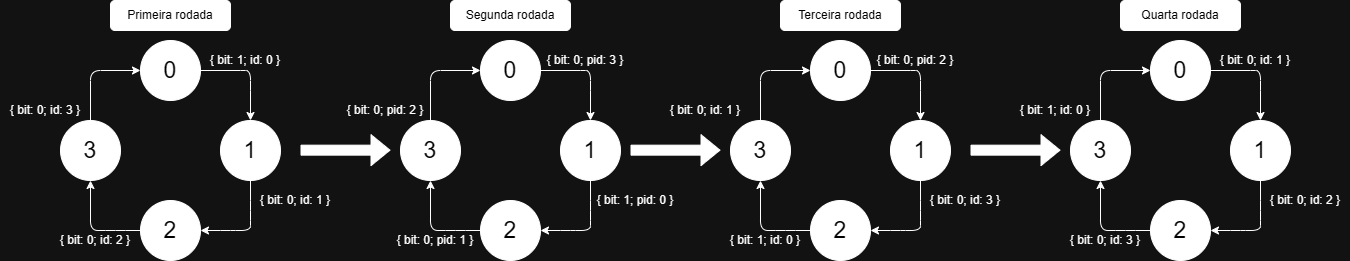

The diagram above was exported from draw.io. Its source (the exported page's mxGraphModel, read from the mxfile embedded in the PNG):
<mxGraphModel dx="1698" dy="1096" grid="1" gridSize="10" guides="1" tooltips="1" connect="1" arrows="1" fold="1" page="1" pageScale="1" pageWidth="827" pageHeight="1169" math="0" shadow="0">
  <root>
    <mxCell id="0" />
    <mxCell id="1" parent="0" />
    <mxCell id="XbpkQeT7r87-W0wG0bQj-1" parent="1" style="ellipse;whiteSpace=wrap;html=1;aspect=fixed;fillColor=light-dark(#FFFFFF,#FFFFFF);fontSize=23;" value="&lt;div&gt;&lt;font style=&quot;color: light-dark(rgb(0, 0, 0), rgb(0, 0, 0));&quot;&gt;0&lt;/font&gt;&lt;/div&gt;" vertex="1">
      <mxGeometry height="60" width="60" x="240" y="160" as="geometry" />
    </mxCell>
    <mxCell id="XbpkQeT7r87-W0wG0bQj-2" parent="1" style="ellipse;whiteSpace=wrap;html=1;aspect=fixed;fillColor=light-dark(#FFFFFF,#FFFFFF);fontSize=23;" value="&lt;div&gt;&lt;font style=&quot;color: light-dark(rgb(0, 0, 0), rgb(0, 0, 0));&quot;&gt;1&lt;/font&gt;&lt;/div&gt;" vertex="1">
      <mxGeometry height="60" width="60" x="320" y="240" as="geometry" />
    </mxCell>
    <mxCell id="XbpkQeT7r87-W0wG0bQj-3" parent="1" style="ellipse;whiteSpace=wrap;html=1;aspect=fixed;fillColor=light-dark(#FFFFFF,#FFFFFF);fontSize=23;" value="&lt;div&gt;&lt;font style=&quot;color: light-dark(rgb(0, 0, 0), rgb(0, 0, 0));&quot;&gt;2&lt;/font&gt;&lt;/div&gt;" vertex="1">
      <mxGeometry height="60" width="60" x="240" y="320" as="geometry" />
    </mxCell>
    <mxCell id="XbpkQeT7r87-W0wG0bQj-4" parent="1" style="ellipse;whiteSpace=wrap;html=1;aspect=fixed;fillColor=light-dark(#FFFFFF,#FFFFFF);fontSize=23;" value="&lt;div&gt;&lt;font style=&quot;color: light-dark(rgb(0, 0, 0), rgb(0, 0, 0));&quot;&gt;3&lt;/font&gt;&lt;/div&gt;" vertex="1">
      <mxGeometry height="60" width="60" x="160" y="240" as="geometry" />
    </mxCell>
    <mxCell id="XbpkQeT7r87-W0wG0bQj-7" edge="1" parent="1" source="XbpkQeT7r87-W0wG0bQj-1" style="curved=1;endArrow=classic;html=1;rounded=0;entryX=0.5;entryY=0;entryDx=0;entryDy=0;exitX=1;exitY=0.5;exitDx=0;exitDy=0;" target="XbpkQeT7r87-W0wG0bQj-2" value="">
      <mxGeometry height="50" relative="1" width="50" as="geometry">
        <Array as="points">
          <mxPoint x="340" y="190" />
          <mxPoint x="350" y="190" />
          <mxPoint x="350" y="210" />
        </Array>
        <mxPoint x="290" y="300" as="sourcePoint" />
        <mxPoint x="340" y="250" as="targetPoint" />
      </mxGeometry>
    </mxCell>
    <mxCell id="XbpkQeT7r87-W0wG0bQj-8" edge="1" parent="1" source="XbpkQeT7r87-W0wG0bQj-2" style="curved=0;endArrow=classic;html=1;rounded=1;entryX=1;entryY=0.5;entryDx=0;entryDy=0;exitX=0.5;exitY=1;exitDx=0;exitDy=0;" target="XbpkQeT7r87-W0wG0bQj-3" value="">
      <mxGeometry height="50" relative="1" width="50" as="geometry">
        <Array as="points">
          <mxPoint x="350" y="330" />
          <mxPoint x="350" y="350" />
          <mxPoint x="330" y="350" />
        </Array>
        <mxPoint x="350" y="325" as="sourcePoint" />
        <mxPoint x="400" y="375" as="targetPoint" />
      </mxGeometry>
    </mxCell>
    <mxCell id="XbpkQeT7r87-W0wG0bQj-9" edge="1" parent="1" source="XbpkQeT7r87-W0wG0bQj-3" style="curved=0;endArrow=classic;html=1;rounded=1;entryX=0.5;entryY=1;entryDx=0;entryDy=0;exitX=0;exitY=0.5;exitDx=0;exitDy=0;" target="XbpkQeT7r87-W0wG0bQj-4" value="">
      <mxGeometry height="50" relative="1" width="50" as="geometry">
        <Array as="points">
          <mxPoint x="215" y="350" />
          <mxPoint x="190" y="350" />
        </Array>
        <mxPoint x="215" y="300" as="sourcePoint" />
        <mxPoint x="165" y="350" as="targetPoint" />
      </mxGeometry>
    </mxCell>
    <mxCell id="XbpkQeT7r87-W0wG0bQj-10" edge="1" parent="1" source="XbpkQeT7r87-W0wG0bQj-4" style="curved=0;endArrow=classic;html=1;rounded=1;entryX=0;entryY=0.5;entryDx=0;entryDy=0;exitX=0.5;exitY=0;exitDx=0;exitDy=0;" target="XbpkQeT7r87-W0wG0bQj-1" value="">
      <mxGeometry height="50" relative="1" width="50" as="geometry">
        <Array as="points">
          <mxPoint x="190" y="190" />
        </Array>
        <mxPoint x="230" y="220" as="sourcePoint" />
        <mxPoint x="180" y="170" as="targetPoint" />
      </mxGeometry>
    </mxCell>
    <mxCell id="XbpkQeT7r87-W0wG0bQj-11" parent="1" style="text;html=1;whiteSpace=wrap;strokeColor=none;fillColor=none;align=center;verticalAlign=middle;rounded=0;" value="{ bit: 1; id: 0 }" vertex="1">
      <mxGeometry height="20" width="90" x="300" y="170" as="geometry" />
    </mxCell>
    <mxCell id="XbpkQeT7r87-W0wG0bQj-12" parent="1" style="text;html=1;whiteSpace=wrap;strokeColor=none;fillColor=none;align=center;verticalAlign=middle;rounded=0;" value="{ bit: 0; id: 1 }" vertex="1">
      <mxGeometry height="20" width="90" x="350" y="310" as="geometry" />
    </mxCell>
    <mxCell id="XbpkQeT7r87-W0wG0bQj-13" parent="1" style="text;html=1;whiteSpace=wrap;strokeColor=none;fillColor=none;align=center;verticalAlign=middle;rounded=0;" value="{ bit: 0; id: 2 }" vertex="1">
      <mxGeometry height="20" width="90" x="150" y="350" as="geometry" />
    </mxCell>
    <mxCell id="XbpkQeT7r87-W0wG0bQj-14" parent="1" style="text;html=1;whiteSpace=wrap;strokeColor=none;fillColor=none;align=center;verticalAlign=middle;rounded=0;" value="{ bit: 0; id: 3 }" vertex="1">
      <mxGeometry height="20" width="90" x="100" y="220" as="geometry" />
    </mxCell>
    <mxCell id="XbpkQeT7r87-W0wG0bQj-27" parent="1" style="ellipse;whiteSpace=wrap;html=1;aspect=fixed;fillColor=light-dark(#FFFFFF,#FFFFFF);fontSize=23;" value="&lt;div&gt;&lt;font style=&quot;color: light-dark(rgb(0, 0, 0), rgb(0, 0, 0));&quot;&gt;0&lt;/font&gt;&lt;/div&gt;" vertex="1">
      <mxGeometry height="60" width="60" x="580" y="160" as="geometry" />
    </mxCell>
    <mxCell id="XbpkQeT7r87-W0wG0bQj-28" parent="1" style="ellipse;whiteSpace=wrap;html=1;aspect=fixed;fillColor=light-dark(#FFFFFF,#FFFFFF);fontSize=23;" value="&lt;div&gt;&lt;font style=&quot;color: light-dark(rgb(0, 0, 0), rgb(0, 0, 0));&quot;&gt;1&lt;/font&gt;&lt;/div&gt;" vertex="1">
      <mxGeometry height="60" width="60" x="660" y="240" as="geometry" />
    </mxCell>
    <mxCell id="XbpkQeT7r87-W0wG0bQj-29" parent="1" style="ellipse;whiteSpace=wrap;html=1;aspect=fixed;fillColor=light-dark(#FFFFFF,#FFFFFF);fontSize=23;" value="&lt;div&gt;&lt;font style=&quot;color: light-dark(rgb(0, 0, 0), rgb(0, 0, 0));&quot;&gt;2&lt;/font&gt;&lt;/div&gt;" vertex="1">
      <mxGeometry height="60" width="60" x="580" y="320" as="geometry" />
    </mxCell>
    <mxCell id="XbpkQeT7r87-W0wG0bQj-30" parent="1" style="ellipse;whiteSpace=wrap;html=1;aspect=fixed;fillColor=light-dark(#FFFFFF,#FFFFFF);fontSize=23;" value="&lt;div&gt;&lt;font style=&quot;color: light-dark(rgb(0, 0, 0), rgb(0, 0, 0));&quot;&gt;3&lt;/font&gt;&lt;/div&gt;" vertex="1">
      <mxGeometry height="60" width="60" x="500" y="240" as="geometry" />
    </mxCell>
    <mxCell id="XbpkQeT7r87-W0wG0bQj-31" edge="1" parent="1" source="XbpkQeT7r87-W0wG0bQj-27" style="curved=1;endArrow=classic;html=1;rounded=0;entryX=0.5;entryY=0;entryDx=0;entryDy=0;exitX=1;exitY=0.5;exitDx=0;exitDy=0;" target="XbpkQeT7r87-W0wG0bQj-28" value="">
      <mxGeometry height="50" relative="1" width="50" as="geometry">
        <Array as="points">
          <mxPoint x="680" y="190" />
          <mxPoint x="690" y="190" />
          <mxPoint x="690" y="210" />
        </Array>
        <mxPoint x="630" y="300" as="sourcePoint" />
        <mxPoint x="680" y="250" as="targetPoint" />
      </mxGeometry>
    </mxCell>
    <mxCell id="XbpkQeT7r87-W0wG0bQj-32" edge="1" parent="1" source="XbpkQeT7r87-W0wG0bQj-28" style="curved=0;endArrow=classic;html=1;rounded=1;entryX=1;entryY=0.5;entryDx=0;entryDy=0;exitX=0.5;exitY=1;exitDx=0;exitDy=0;" target="XbpkQeT7r87-W0wG0bQj-29" value="">
      <mxGeometry height="50" relative="1" width="50" as="geometry">
        <Array as="points">
          <mxPoint x="690" y="330" />
          <mxPoint x="690" y="350" />
          <mxPoint x="670" y="350" />
        </Array>
        <mxPoint x="690" y="325" as="sourcePoint" />
        <mxPoint x="740" y="375" as="targetPoint" />
      </mxGeometry>
    </mxCell>
    <mxCell id="XbpkQeT7r87-W0wG0bQj-33" edge="1" parent="1" source="XbpkQeT7r87-W0wG0bQj-29" style="curved=0;endArrow=classic;html=1;rounded=1;entryX=0.5;entryY=1;entryDx=0;entryDy=0;exitX=0;exitY=0.5;exitDx=0;exitDy=0;" target="XbpkQeT7r87-W0wG0bQj-30" value="">
      <mxGeometry height="50" relative="1" width="50" as="geometry">
        <Array as="points">
          <mxPoint x="555" y="350" />
          <mxPoint x="530" y="350" />
        </Array>
        <mxPoint x="555" y="300" as="sourcePoint" />
        <mxPoint x="505" y="350" as="targetPoint" />
      </mxGeometry>
    </mxCell>
    <mxCell id="XbpkQeT7r87-W0wG0bQj-34" edge="1" parent="1" source="XbpkQeT7r87-W0wG0bQj-30" style="curved=0;endArrow=classic;html=1;rounded=1;entryX=0;entryY=0.5;entryDx=0;entryDy=0;exitX=0.5;exitY=0;exitDx=0;exitDy=0;" target="XbpkQeT7r87-W0wG0bQj-27" value="">
      <mxGeometry height="50" relative="1" width="50" as="geometry">
        <Array as="points">
          <mxPoint x="530" y="190" />
        </Array>
        <mxPoint x="570" y="220" as="sourcePoint" />
        <mxPoint x="520" y="170" as="targetPoint" />
      </mxGeometry>
    </mxCell>
    <mxCell id="XbpkQeT7r87-W0wG0bQj-35" parent="1" style="text;html=1;whiteSpace=wrap;strokeColor=none;fillColor=none;align=center;verticalAlign=middle;rounded=0;" value="{ bit: 0; pid: 3 }" vertex="1">
      <mxGeometry height="20" width="90" x="640" y="170" as="geometry" />
    </mxCell>
    <mxCell id="XbpkQeT7r87-W0wG0bQj-36" parent="1" style="text;html=1;whiteSpace=wrap;strokeColor=none;fillColor=none;align=center;verticalAlign=middle;rounded=0;" value="{ bit: 1; pid: 0 }" vertex="1">
      <mxGeometry height="20" width="90" x="690" y="310" as="geometry" />
    </mxCell>
    <mxCell id="XbpkQeT7r87-W0wG0bQj-37" parent="1" style="text;html=1;whiteSpace=wrap;strokeColor=none;fillColor=none;align=center;verticalAlign=middle;rounded=0;" value="{ bit: 0; pid: 1 }" vertex="1">
      <mxGeometry height="20" width="90" x="490" y="350" as="geometry" />
    </mxCell>
    <mxCell id="XbpkQeT7r87-W0wG0bQj-38" parent="1" style="text;html=1;whiteSpace=wrap;strokeColor=none;fillColor=none;align=center;verticalAlign=middle;rounded=0;" value="{ bit: 0; pid: 2 }" vertex="1">
      <mxGeometry height="20" width="90" x="440" y="220" as="geometry" />
    </mxCell>
    <mxCell id="XbpkQeT7r87-W0wG0bQj-39" parent="1" style="rounded=1;whiteSpace=wrap;html=1;fillColor=light-dark(#FFFFFF,#FFFFFF);" value="&lt;font style=&quot;color: light-dark(rgb(0, 0, 0), rgb(0, 0, 0));&quot;&gt;Primeira rodada&lt;/font&gt;" vertex="1">
      <mxGeometry height="30" width="120" x="210" y="120" as="geometry" />
    </mxCell>
    <mxCell id="XbpkQeT7r87-W0wG0bQj-40" parent="1" style="rounded=1;whiteSpace=wrap;html=1;fillColor=light-dark(#FFFFFF,#FFFFFF);" value="&lt;font style=&quot;color: light-dark(rgb(0, 0, 0), rgb(0, 0, 0));&quot;&gt;Segunda rodada&lt;/font&gt;" vertex="1">
      <mxGeometry height="30" width="120" x="550" y="120" as="geometry" />
    </mxCell>
    <mxCell id="XbpkQeT7r87-W0wG0bQj-41" edge="1" parent="1" style="shape=flexArrow;endArrow=classic;html=1;rounded=0;strokeColor=light-dark(#000000,#FFFFFF);fillColor=light-dark(#FFFFFF,#FFFFFF);" value="">
      <mxGeometry height="50" relative="1" width="50" as="geometry">
        <mxPoint x="400" y="269.66" as="sourcePoint" />
        <mxPoint x="490" y="269.66" as="targetPoint" />
      </mxGeometry>
    </mxCell>
    <mxCell id="XbpkQeT7r87-W0wG0bQj-70" parent="1" style="ellipse;whiteSpace=wrap;html=1;aspect=fixed;fillColor=light-dark(#FFFFFF,#FFFFFF);fontSize=23;" value="&lt;div&gt;&lt;font style=&quot;color: light-dark(rgb(0, 0, 0), rgb(0, 0, 0));&quot;&gt;0&lt;/font&gt;&lt;/div&gt;" vertex="1">
      <mxGeometry height="60" width="60" x="910" y="160" as="geometry" />
    </mxCell>
    <mxCell id="XbpkQeT7r87-W0wG0bQj-71" parent="1" style="ellipse;whiteSpace=wrap;html=1;aspect=fixed;fillColor=light-dark(#FFFFFF,#FFFFFF);fontSize=23;" value="&lt;div&gt;&lt;font style=&quot;color: light-dark(rgb(0, 0, 0), rgb(0, 0, 0));&quot;&gt;1&lt;/font&gt;&lt;/div&gt;" vertex="1">
      <mxGeometry height="60" width="60" x="990" y="240" as="geometry" />
    </mxCell>
    <mxCell id="XbpkQeT7r87-W0wG0bQj-72" parent="1" style="ellipse;whiteSpace=wrap;html=1;aspect=fixed;fillColor=light-dark(#FFFFFF,#FFFFFF);fontSize=23;" value="&lt;div&gt;&lt;font style=&quot;color: light-dark(rgb(0, 0, 0), rgb(0, 0, 0));&quot;&gt;2&lt;/font&gt;&lt;/div&gt;" vertex="1">
      <mxGeometry height="60" width="60" x="910" y="320" as="geometry" />
    </mxCell>
    <mxCell id="XbpkQeT7r87-W0wG0bQj-73" parent="1" style="ellipse;whiteSpace=wrap;html=1;aspect=fixed;fillColor=light-dark(#FFFFFF,#FFFFFF);fontSize=23;" value="&lt;div&gt;&lt;font style=&quot;color: light-dark(rgb(0, 0, 0), rgb(0, 0, 0));&quot;&gt;3&lt;/font&gt;&lt;/div&gt;" vertex="1">
      <mxGeometry height="60" width="60" x="830" y="240" as="geometry" />
    </mxCell>
    <mxCell id="XbpkQeT7r87-W0wG0bQj-74" edge="1" parent="1" source="XbpkQeT7r87-W0wG0bQj-70" style="curved=1;endArrow=classic;html=1;rounded=0;entryX=0.5;entryY=0;entryDx=0;entryDy=0;exitX=1;exitY=0.5;exitDx=0;exitDy=0;" target="XbpkQeT7r87-W0wG0bQj-71" value="">
      <mxGeometry height="50" relative="1" width="50" as="geometry">
        <Array as="points">
          <mxPoint x="1010" y="190" />
          <mxPoint x="1020" y="190" />
          <mxPoint x="1020" y="210" />
        </Array>
        <mxPoint x="960" y="300" as="sourcePoint" />
        <mxPoint x="1010" y="250" as="targetPoint" />
      </mxGeometry>
    </mxCell>
    <mxCell id="XbpkQeT7r87-W0wG0bQj-75" edge="1" parent="1" source="XbpkQeT7r87-W0wG0bQj-71" style="curved=0;endArrow=classic;html=1;rounded=1;entryX=1;entryY=0.5;entryDx=0;entryDy=0;exitX=0.5;exitY=1;exitDx=0;exitDy=0;" target="XbpkQeT7r87-W0wG0bQj-72" value="">
      <mxGeometry height="50" relative="1" width="50" as="geometry">
        <Array as="points">
          <mxPoint x="1020" y="330" />
          <mxPoint x="1020" y="350" />
          <mxPoint x="1000" y="350" />
        </Array>
        <mxPoint x="1020" y="325" as="sourcePoint" />
        <mxPoint x="1070" y="375" as="targetPoint" />
      </mxGeometry>
    </mxCell>
    <mxCell id="XbpkQeT7r87-W0wG0bQj-76" edge="1" parent="1" source="XbpkQeT7r87-W0wG0bQj-72" style="curved=0;endArrow=classic;html=1;rounded=1;entryX=0.5;entryY=1;entryDx=0;entryDy=0;exitX=0;exitY=0.5;exitDx=0;exitDy=0;" target="XbpkQeT7r87-W0wG0bQj-73" value="">
      <mxGeometry height="50" relative="1" width="50" as="geometry">
        <Array as="points">
          <mxPoint x="885" y="350" />
          <mxPoint x="860" y="350" />
        </Array>
        <mxPoint x="885" y="300" as="sourcePoint" />
        <mxPoint x="835" y="350" as="targetPoint" />
      </mxGeometry>
    </mxCell>
    <mxCell id="XbpkQeT7r87-W0wG0bQj-77" edge="1" parent="1" source="XbpkQeT7r87-W0wG0bQj-73" style="curved=0;endArrow=classic;html=1;rounded=1;entryX=0;entryY=0.5;entryDx=0;entryDy=0;exitX=0.5;exitY=0;exitDx=0;exitDy=0;" target="XbpkQeT7r87-W0wG0bQj-70" value="">
      <mxGeometry height="50" relative="1" width="50" as="geometry">
        <Array as="points">
          <mxPoint x="860" y="190" />
        </Array>
        <mxPoint x="900" y="220" as="sourcePoint" />
        <mxPoint x="850" y="170" as="targetPoint" />
      </mxGeometry>
    </mxCell>
    <mxCell id="XbpkQeT7r87-W0wG0bQj-78" parent="1" style="text;html=1;whiteSpace=wrap;strokeColor=none;fillColor=none;align=center;verticalAlign=middle;rounded=0;" value="{ bit: 0; pid: 2 }" vertex="1">
      <mxGeometry height="20" width="90" x="970" y="170" as="geometry" />
    </mxCell>
    <mxCell id="XbpkQeT7r87-W0wG0bQj-79" parent="1" style="text;html=1;whiteSpace=wrap;strokeColor=none;fillColor=none;align=center;verticalAlign=middle;rounded=0;" value="{ bit: 0; id: 3 }" vertex="1">
      <mxGeometry height="20" width="90" x="1020" y="310" as="geometry" />
    </mxCell>
    <mxCell id="XbpkQeT7r87-W0wG0bQj-80" parent="1" style="text;html=1;whiteSpace=wrap;strokeColor=none;fillColor=none;align=center;verticalAlign=middle;rounded=0;" value="{ bit: 1; id: 0 }" vertex="1">
      <mxGeometry height="20" width="90" x="820" y="350" as="geometry" />
    </mxCell>
    <mxCell id="XbpkQeT7r87-W0wG0bQj-81" parent="1" style="text;html=1;whiteSpace=wrap;strokeColor=none;fillColor=none;align=center;verticalAlign=middle;rounded=0;" value="{ bit: 0; id: 1 }" vertex="1">
      <mxGeometry height="20" width="90" x="760" y="220" as="geometry" />
    </mxCell>
    <mxCell id="XbpkQeT7r87-W0wG0bQj-82" parent="1" style="ellipse;whiteSpace=wrap;html=1;aspect=fixed;fillColor=light-dark(#FFFFFF,#FFFFFF);fontSize=23;" value="&lt;div&gt;&lt;font style=&quot;color: light-dark(rgb(0, 0, 0), rgb(0, 0, 0));&quot;&gt;0&lt;/font&gt;&lt;/div&gt;" vertex="1">
      <mxGeometry height="60" width="60" x="1250" y="160" as="geometry" />
    </mxCell>
    <mxCell id="XbpkQeT7r87-W0wG0bQj-83" parent="1" style="ellipse;whiteSpace=wrap;html=1;aspect=fixed;fillColor=light-dark(#FFFFFF,#FFFFFF);fontSize=23;" value="&lt;div&gt;&lt;font style=&quot;color: light-dark(rgb(0, 0, 0), rgb(0, 0, 0));&quot;&gt;1&lt;/font&gt;&lt;/div&gt;" vertex="1">
      <mxGeometry height="60" width="60" x="1330" y="240" as="geometry" />
    </mxCell>
    <mxCell id="XbpkQeT7r87-W0wG0bQj-84" parent="1" style="ellipse;whiteSpace=wrap;html=1;aspect=fixed;fillColor=light-dark(#FFFFFF,#FFFFFF);fontSize=23;" value="&lt;div&gt;&lt;font style=&quot;color: light-dark(rgb(0, 0, 0), rgb(0, 0, 0));&quot;&gt;2&lt;/font&gt;&lt;/div&gt;" vertex="1">
      <mxGeometry height="60" width="60" x="1250" y="320" as="geometry" />
    </mxCell>
    <mxCell id="XbpkQeT7r87-W0wG0bQj-85" parent="1" style="ellipse;whiteSpace=wrap;html=1;aspect=fixed;fillColor=light-dark(#FFFFFF,#FFFFFF);fontSize=23;" value="&lt;div&gt;&lt;font style=&quot;color: light-dark(rgb(0, 0, 0), rgb(0, 0, 0));&quot;&gt;3&lt;/font&gt;&lt;/div&gt;" vertex="1">
      <mxGeometry height="60" width="60" x="1170" y="240" as="geometry" />
    </mxCell>
    <mxCell id="XbpkQeT7r87-W0wG0bQj-86" edge="1" parent="1" source="XbpkQeT7r87-W0wG0bQj-82" style="curved=1;endArrow=classic;html=1;rounded=0;entryX=0.5;entryY=0;entryDx=0;entryDy=0;exitX=1;exitY=0.5;exitDx=0;exitDy=0;" target="XbpkQeT7r87-W0wG0bQj-83" value="">
      <mxGeometry height="50" relative="1" width="50" as="geometry">
        <Array as="points">
          <mxPoint x="1350" y="190" />
          <mxPoint x="1360" y="190" />
          <mxPoint x="1360" y="210" />
        </Array>
        <mxPoint x="1300" y="300" as="sourcePoint" />
        <mxPoint x="1350" y="250" as="targetPoint" />
      </mxGeometry>
    </mxCell>
    <mxCell id="XbpkQeT7r87-W0wG0bQj-87" edge="1" parent="1" source="XbpkQeT7r87-W0wG0bQj-83" style="curved=0;endArrow=classic;html=1;rounded=1;entryX=1;entryY=0.5;entryDx=0;entryDy=0;exitX=0.5;exitY=1;exitDx=0;exitDy=0;" target="XbpkQeT7r87-W0wG0bQj-84" value="">
      <mxGeometry height="50" relative="1" width="50" as="geometry">
        <Array as="points">
          <mxPoint x="1360" y="330" />
          <mxPoint x="1360" y="350" />
          <mxPoint x="1340" y="350" />
        </Array>
        <mxPoint x="1360" y="325" as="sourcePoint" />
        <mxPoint x="1410" y="375" as="targetPoint" />
      </mxGeometry>
    </mxCell>
    <mxCell id="XbpkQeT7r87-W0wG0bQj-88" edge="1" parent="1" source="XbpkQeT7r87-W0wG0bQj-84" style="curved=0;endArrow=classic;html=1;rounded=1;entryX=0.5;entryY=1;entryDx=0;entryDy=0;exitX=0;exitY=0.5;exitDx=0;exitDy=0;" target="XbpkQeT7r87-W0wG0bQj-85" value="">
      <mxGeometry height="50" relative="1" width="50" as="geometry">
        <Array as="points">
          <mxPoint x="1225" y="350" />
          <mxPoint x="1200" y="350" />
        </Array>
        <mxPoint x="1225" y="300" as="sourcePoint" />
        <mxPoint x="1175" y="350" as="targetPoint" />
      </mxGeometry>
    </mxCell>
    <mxCell id="XbpkQeT7r87-W0wG0bQj-89" edge="1" parent="1" source="XbpkQeT7r87-W0wG0bQj-85" style="curved=0;endArrow=classic;html=1;rounded=1;entryX=0;entryY=0.5;entryDx=0;entryDy=0;exitX=0.5;exitY=0;exitDx=0;exitDy=0;" target="XbpkQeT7r87-W0wG0bQj-82" value="">
      <mxGeometry height="50" relative="1" width="50" as="geometry">
        <Array as="points">
          <mxPoint x="1200" y="190" />
        </Array>
        <mxPoint x="1240" y="220" as="sourcePoint" />
        <mxPoint x="1190" y="170" as="targetPoint" />
      </mxGeometry>
    </mxCell>
    <mxCell id="XbpkQeT7r87-W0wG0bQj-90" parent="1" style="text;html=1;whiteSpace=wrap;strokeColor=none;fillColor=none;align=center;verticalAlign=middle;rounded=0;" value="{ bit: 0; id: 1 }" vertex="1">
      <mxGeometry height="20" width="90" x="1310" y="170" as="geometry" />
    </mxCell>
    <mxCell id="XbpkQeT7r87-W0wG0bQj-91" parent="1" style="text;html=1;whiteSpace=wrap;strokeColor=none;fillColor=none;align=center;verticalAlign=middle;rounded=0;" value="{ bit: 0; id: 2 }" vertex="1">
      <mxGeometry height="20" width="90" x="1360" y="310" as="geometry" />
    </mxCell>
    <mxCell id="XbpkQeT7r87-W0wG0bQj-92" parent="1" style="text;html=1;whiteSpace=wrap;strokeColor=none;fillColor=none;align=center;verticalAlign=middle;rounded=0;" value="{ bit: 0; id: 3 }" vertex="1">
      <mxGeometry height="20" width="90" x="1160" y="350" as="geometry" />
    </mxCell>
    <mxCell id="XbpkQeT7r87-W0wG0bQj-93" parent="1" style="text;html=1;whiteSpace=wrap;strokeColor=none;fillColor=none;align=center;verticalAlign=middle;rounded=0;" value="{ bit: 1; id: 0 }" vertex="1">
      <mxGeometry height="20" width="90" x="1110" y="220" as="geometry" />
    </mxCell>
    <mxCell id="XbpkQeT7r87-W0wG0bQj-94" parent="1" style="rounded=1;whiteSpace=wrap;html=1;fillColor=light-dark(#FFFFFF,#FFFFFF);" value="&lt;font style=&quot;color: light-dark(rgb(0, 0, 0), rgb(0, 0, 0));&quot;&gt;Terceira rodada&lt;/font&gt;" vertex="1">
      <mxGeometry height="30" width="120" x="880" y="120" as="geometry" />
    </mxCell>
    <mxCell id="XbpkQeT7r87-W0wG0bQj-95" parent="1" style="rounded=1;whiteSpace=wrap;html=1;fillColor=light-dark(#FFFFFF,#FFFFFF);" value="&lt;font style=&quot;color: light-dark(rgb(0, 0, 0), rgb(0, 0, 0));&quot;&gt;Quarta rodada&lt;/font&gt;" vertex="1">
      <mxGeometry height="30" width="120" x="1220" y="120" as="geometry" />
    </mxCell>
    <mxCell id="XbpkQeT7r87-W0wG0bQj-96" edge="1" parent="1" style="shape=flexArrow;endArrow=classic;html=1;rounded=0;strokeColor=light-dark(#000000,#FFFFFF);fillColor=light-dark(#FFFFFF,#FFFFFF);" value="">
      <mxGeometry height="50" relative="1" width="50" as="geometry">
        <mxPoint x="1070" y="269.66" as="sourcePoint" />
        <mxPoint x="1160" y="269.66" as="targetPoint" />
      </mxGeometry>
    </mxCell>
    <mxCell id="XbpkQeT7r87-W0wG0bQj-97" edge="1" parent="1" style="shape=flexArrow;endArrow=classic;html=1;rounded=0;strokeColor=light-dark(#000000,#FFFFFF);fillColor=light-dark(#FFFFFF,#FFFFFF);" value="">
      <mxGeometry height="50" relative="1" width="50" as="geometry">
        <mxPoint x="730" y="269.66" as="sourcePoint" />
        <mxPoint x="820" y="269.66" as="targetPoint" />
      </mxGeometry>
    </mxCell>
  </root>
</mxGraphModel>